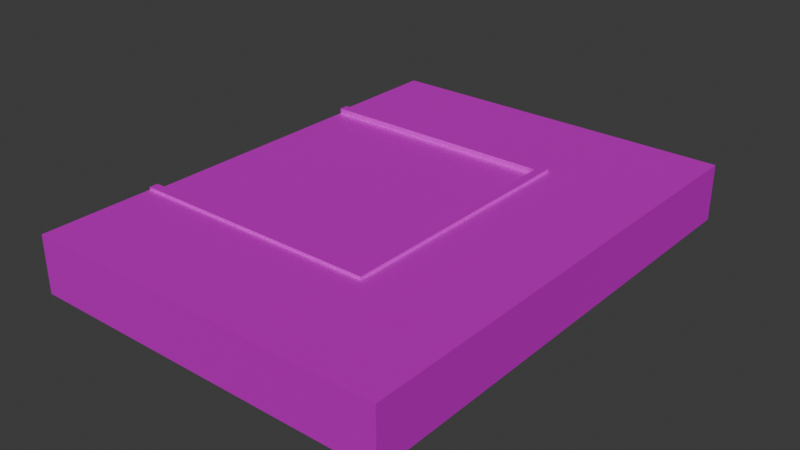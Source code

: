 # Source: road_end.blend  (saved by Blender 4.0.36; exported with 4.5.12 LTS)
import bpy
from mathutils import Matrix  # noqa: F401  (used for matrix-valued properties, if any)

bpy.ops.wm.read_factory_settings(use_empty=True)
scene = bpy.context.scene
scene.name = 'Scene'

# ---- collections
col_collection = bpy.data.collections.new('Collection'); scene.collection.children.link(col_collection)

# ---- images (referenced by path relative to the original .blend; pixels are not part of the script)
import os
ASSET_DIR = os.environ.get("B2B_ASSET_DIR", "")  # directory of the original .blend (textures are referenced by path, not embedded)
HERE = os.path.dirname(os.path.abspath(__file__))  # packed textures are extracted next to this script under _unpacked/

def load_image(name, relpath, width, height, colorspace="sRGB"):
    """Load a texture the original file referenced (path relative to the .blend, or extracted next to this script)."""
    p = next((c for c in (os.path.join(HERE, relpath), os.path.join(ASSET_DIR, relpath)) if relpath and os.path.exists(c)), "")
    if p:
        img = bpy.data.images.load(p, check_existing=True)
        img.name = name
    else:  # same state as the original file: an image datablock whose file is absent (Cycles renders it pink)
        img = bpy.data.images.new(name, width, height)
        img.source = "FILE"
        img.filepath = "//" + (relpath or name)
    img.colorspace_settings.name = colorspace
    return img
img_001_color_basic_road_png = load_image('001_COLOR_BASIC ROAD.png', 'textures/001_COLOR_BASIC ROAD.png', 1024, 1024, 'sRGB')

# ---- materials (node trees are filled in below, after node groups)
mat_basic_color_road = bpy.data.materials.new('BASIC COLOR ROAD')
mat_basic_color_road.use_transparent_shadow = False

# ---- material node trees
mat_basic_color_road.use_nodes = True; mat_basic_color_road.node_tree.nodes.clear()
_N = mat_basic_color_road.node_tree.nodes; _L = mat_basic_color_road.node_tree.links
n0 = _N.new('ShaderNodeOutputMaterial'); n0.name = 'Material Output'; n0.location = (300, 300)
n1 = _N.new('ShaderNodeBsdfPrincipled'); n1.name = 'Principled BSDF'; n1.location = (-24, 304)
n1.distribution = 'GGX'
n1.subsurface_method = 'BURLEY'
n1.inputs[1].default_value = 0.5
n1.inputs[3].default_value = 1.45
n1.inputs[13].default_value = 0.0
n1.inputs[20].default_value = 0.0
n1.inputs[27].default_value = (0.0, 0.0, 0.0, 1.0)
n1.inputs[28].default_value = 1.0
n2 = _N.new('ShaderNodeTexImage'); n2.name = 'Image Texture'; n2.location = (-570, 263)
n2.width = 355
n2.image = img_001_color_basic_road_png
_L.new(n1.outputs[0], n0.inputs[0])
_L.new(n2.outputs[0], n1.inputs[0])
n0.is_active_output = True

# ---- world
world_world = bpy.data.worlds.new('World'); scene.world = world_world
world_world.use_nodes = True; world_world.node_tree.nodes.clear()
_N = world_world.node_tree.nodes; _L = world_world.node_tree.links
n0 = _N.new('ShaderNodeOutputWorld'); n0.name = 'World Output'; n0.location = (300, 300)
n1 = _N.new('ShaderNodeBackground'); n1.name = 'Background'; n1.location = (10, 300)
n1.inputs[0].default_value = (0.05088, 0.05088, 0.05088, 1.0)
_L.new(n1.outputs[0], n0.inputs[0])
n0.is_active_output = True
world_world.color = (0.05088, 0.05088, 0.05088)
world_world.use_sun_shadow = False
world_world.sun_shadow_jitter_overblur = 0.0

# ---- meshes
me_plane_407 = bpy.data.meshes.new('Plane.407')
me_plane_407.from_pydata([(-5.199, 8.001, 0.3941), (2.801, 4.297, 0.3941), (-5.199, 4.297, 0.3941), (2.801, 4.002, 0.479), (2.801, 4.297, 0.479), (-5.199, 4.002, 0.479), (-5.199, 4.297, 0.479), (-5.199, 8.001, -1.478), (-5.199, 4.297, -1.478), (-5.199, -3.998, 0.3041), (2.801, -3.998, 0.3041), (-5.199, 4.002, 0.3041), (2.801, 4.002, 0.3041), (0.1345, -0.1426, 0.3041), (-2.532, -0.1426, 0.3041), (0.1345, 0.1469, 0.3041), (-2.532, 0.1469, 0.3041), (-5.199, -3.998, -1.478), (-5.199, 4.002, -1.478), (-5.199, -7.997, 0.3941), (2.801, -4.292, 0.3941), (-5.199, -4.292, 0.3941), (2.801, -3.998, 0.479), (2.801, -4.292, 0.479), (-5.199, -3.998, 0.479), (-5.199, -4.292, 0.479), (-5.199, -7.997, -1.478), (-5.199, -4.292, -1.478), (6.8, 8.001, 0.3941), (6.8, -7.997, 0.3941), (3.096, 4.297, 0.3941), (3.096, -4.292, 0.3941), (3.096, 4.297, 0.479), (3.096, -4.292, 0.479), (6.8, 8.001, -1.478), (6.8, -7.997, -1.478), (3.096, -3.998, 0.3941), (3.096, -3.998, 0.479), (3.096, 4.002, 0.3941), (3.096, 4.002, 0.479), (6.8, -0.04295, 0.3941), (6.8, -0.04295, -1.478)], [], [(2, 11, 5, 6), (0, 2, 1), (4, 6, 5, 3), (1, 2, 6, 4), (11, 12, 3, 5), (2, 0, 7, 8), (11, 2, 8, 18), (10, 12, 15, 13), (14, 13, 15, 16), (14, 16, 11, 9), (9, 10, 13, 14), (16, 15, 12, 11), (9, 11, 18, 17), (21, 25, 24, 9), (19, 20, 21), (23, 22, 24, 25), (20, 23, 25, 21), (9, 24, 22, 10), (21, 27, 26, 19), (9, 17, 27, 21), (31, 33, 23, 20), (40, 36, 31, 29), (37, 22, 23, 33), (1, 4, 32, 30), (36, 37, 33, 31), (40, 41, 34, 28), (29, 35, 41, 40), (38, 39, 37, 36), (39, 3, 22, 37), (40, 38, 36), (28, 30, 38, 40), (32, 4, 3, 39), (30, 32, 39, 38), (10, 22, 3, 12), (20, 19, 29, 31), (19, 26, 35, 29), (0, 1, 30, 28), (0, 28, 34, 7)])
_uv = me_plane_407.uv_layers.new(name='UVMap')
_uv.uv.foreach_set('vector', [0.1638, 0.953, 0.1638, 0.953, 0.1638, 0.953, 0.1638, 0.953, 0.2184, 0.9543, 0.2184, 0.9543, 0.2184, 0.9543, 0.1638, 0.953, 0.1638, 0.953, 0.1638, 0.953, 0.1638, 0.953, 0.1638, 0.953, 0.1638, 0.953, 0.1638, 0.953, 0.1638, 0.953, 0.1638, 0.953, 0.1638, 0.953, 0.1638, 0.953, 0.1638, 0.953, 0.2184, 0.9543, 0.2184, 0.9543, 0.2184, 0.9543, 0.2184, 0.9543, 0.1638, 0.953, 0.1638, 0.953, 0.1638, 0.953, 0.1638, 0.953, 0.07386, 0.9585, 0.07386, 0.9585, 0.07386, 0.9585, 0.07386, 0.9585, 0.2419, 0.9566, 0.2419, 0.9566, 0.2419, 0.9566, 0.2419, 0.9566, 0.07386, 0.9585, 0.07386, 0.9585, 0.07386, 0.9585, 0.07386, 0.9585, 0.07386, 0.9585, 0.07386, 0.9585, 0.07386, 0.9585, 0.07386, 0.9585, 0.07386, 0.9585, 0.07386, 0.9585, 0.07386, 0.9585, 0.07386, 0.9585, 0.07386, 0.9585, 0.07386, 0.9585, 0.07386, 0.9585, 0.07386, 0.9585, 0.1638, 0.953, 0.1638, 0.953, 0.1638, 0.953, 0.1638, 0.953, 0.2184, 0.9543, 0.2184, 0.9543, 0.2184, 0.9543, 0.1638, 0.953, 0.1638, 0.953, 0.1638, 0.953, 0.1638, 0.953, 0.1638, 0.953, 0.1638, 0.953, 0.1638, 0.953, 0.1638, 0.953, 0.1638, 0.953, 0.1638, 0.953, 0.1638, 0.953, 0.1638, 0.953, 0.2184, 0.9543, 0.2184, 0.9543, 0.2184, 0.9543, 0.2184, 0.9543, 0.1638, 0.953, 0.1638, 0.953, 0.1638, 0.953, 0.1638, 0.953, 0.1638, 0.953, 0.1638, 0.953, 0.1638, 0.953, 0.1638, 0.953, 0.2184, 0.9543, 0.2184, 0.9543, 0.2184, 0.9543, 0.2184, 0.9543, 0.1638, 0.953, 0.1638, 0.953, 0.1638, 0.953, 0.1638, 0.953, 0.1638, 0.953, 0.1638, 0.953, 0.1638, 0.953, 0.1638, 0.953, 0.1638, 0.953, 0.1638, 0.953, 0.1638, 0.953, 0.1638, 0.953, 0.2184, 0.9543, 0.2184, 0.9543, 0.2184, 0.9543, 0.2184, 0.9543, 0.2184, 0.9543, 0.2184, 0.9543, 0.2184, 0.9543, 0.2184, 0.9543, 0.1638, 0.953, 0.1638, 0.953, 0.1638, 0.953, 0.1638, 0.953, 0.1638, 0.953, 0.1638, 0.953, 0.1638, 0.953, 0.1638, 0.953, 0.2184, 0.9543, 0.2184, 0.9543, 0.2184, 0.9543, 0.2184, 0.9543, 0.2184, 0.9543, 0.2184, 0.9543, 0.2184, 0.9543, 0.1638, 0.953, 0.1638, 0.953, 0.1638, 0.953, 0.1638, 0.953, 0.1638, 0.953, 0.1638, 0.953, 0.1638, 0.953, 0.1638, 0.953, 0.1638, 0.953, 0.1638, 0.953, 0.1638, 0.953, 0.1638, 0.953, 0.2183, 0.955, 0.2184, 0.9543, 0.2184, 0.9543, 0.2183, 0.955, 0.2184, 0.9543, 0.2184, 0.9543, 0.2184, 0.9543, 0.2184, 0.9543, 0.2184, 0.9543, 0.2183, 0.9545, 0.2184, 0.9543, 0.2184, 0.9543, 0.2184, 0.9543, 0.2184, 0.9543, 0.2184, 0.9543, 0.2184, 0.9543])
me_plane_407.materials.append(mat_basic_color_road)
me_plane_407.use_remesh_fix_poles = True
me_plane_407.use_remesh_preserve_attributes = False
me_plane_407.use_mirror_vertex_groups = False
me_plane_407.update()

# ---- objects
ob_road_end_col = bpy.data.objects.new('road_end-col', me_plane_407)

# ---- transforms, parenting, visibility, modifiers, constraints
ob_road_end_col.location = (0.0, 0.0, 1.491)
ob_road_end_col.lineart.crease_threshold = 0.0

# ---- collection membership
col_collection.objects.link(ob_road_end_col)

# ---- scene / render settings (as saved in the file)
scene.frame_start = 1; scene.frame_end = 250; scene.frame_set(1)
scene.render.engine = 'BLENDER_EEVEE_NEXT'
scene.cycles.sampling_pattern = 'TABULATED_SOBOL'
bpy.context.view_layer.update()

# ---- added for rendering (the .blend has no active camera and no usable light): camera, sun
cam_auto = bpy.data.cameras.new('AutoCamera')
cam_auto.lens = 50.0
cam_auto.sensor_width = 36.0
cam_auto.clip_end = 1000.0
ob_auto_camera = bpy.data.objects.new('AutoCamera', cam_auto)
scene.collection.objects.link(ob_auto_camera)
ob_auto_camera.location = (19.391, -22.3063, 15.8635)
ob_auto_camera.rotation_euler = (1.09748, -7.21219e-08, 0.694738)
scene.camera = ob_auto_camera
light_auto_sun = bpy.data.lights.new('AutoSun', 'SUN')
light_auto_sun.energy = 3.0
light_auto_sun.angle = 0.0523599
ob_auto_sun = bpy.data.objects.new('AutoSun', light_auto_sun)
scene.collection.objects.link(ob_auto_sun)
ob_auto_sun.rotation_euler = (0.872665, 0.174533, 0.523599)
bpy.context.view_layer.update()
